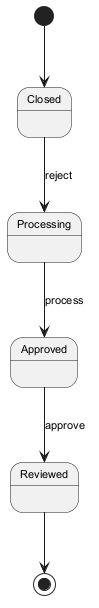

The diagram above was rendered by PlantUML. Its source (embedded in the PNG):
@startuml
skinparam backgroundColor #FFFFFF
skinparam classBackgroundColor #F1F8E9
skinparam classBorderColor #33691E
skinparam defaultFontSize 11
[*] --> Closed
Closed --> Processing : reject
Processing --> Approved : process
Approved --> Reviewed : approve
Reviewed --> [*]
@enduml